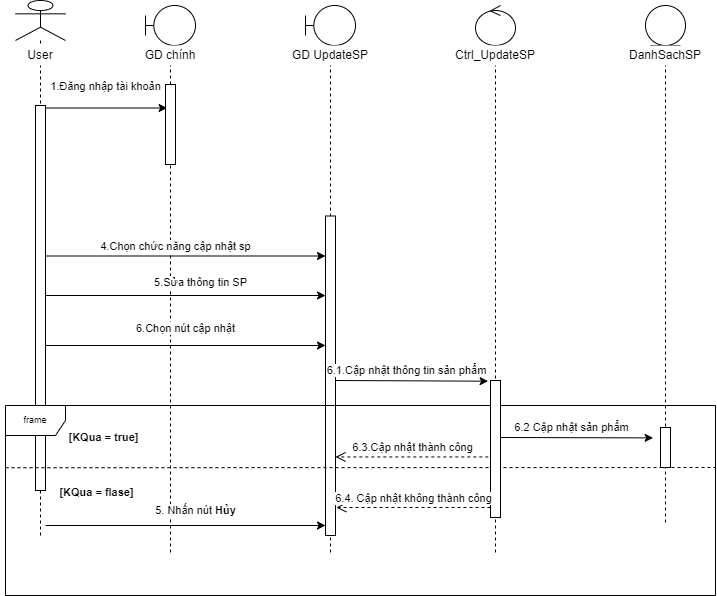

The diagram above was exported from draw.io. Its source (the exported page's mxGraphModel, read from the mxfile embedded in the PNG):
<mxGraphModel dx="1038" dy="489" grid="0" gridSize="10" guides="1" tooltips="1" connect="1" arrows="1" fold="1" page="1" pageScale="1" pageWidth="827" pageHeight="1169" math="0" shadow="0">
  <root>
    <mxCell id="BEnbwcUvVn9Uj_KjHgpj-0" />
    <mxCell id="BEnbwcUvVn9Uj_KjHgpj-1" parent="BEnbwcUvVn9Uj_KjHgpj-0" />
    <mxCell id="sLjorsWv6wVLjAweX14G-0" value="1.Đăng nhập tài khoản" style="endArrow=classic;html=1;entryX=0.164;entryY=-0.009;entryDx=0;entryDy=0;entryPerimeter=0;" parent="BEnbwcUvVn9Uj_KjHgpj-1" edge="1">
      <mxGeometry x="0.0258" y="22" width="50" height="50" relative="1" as="geometry">
        <mxPoint x="75.09999999999991" y="142.51999999999998" as="sourcePoint" />
        <mxPoint x="201.63999999999987" y="142.51999999999998" as="targetPoint" />
        <mxPoint as="offset" />
      </mxGeometry>
    </mxCell>
    <mxCell id="sLjorsWv6wVLjAweX14G-1" value="" style="shape=umlLifeline;participant=umlActor;perimeter=lifelinePerimeter;whiteSpace=wrap;html=1;container=1;collapsible=0;recursiveResize=0;verticalAlign=top;spacingTop=36;outlineConnect=0;fillColor=#ffffff;fontSize=9;" parent="BEnbwcUvVn9Uj_KjHgpj-1" vertex="1">
      <mxGeometry x="50" y="35" width="50" height="535" as="geometry" />
    </mxCell>
    <mxCell id="sLjorsWv6wVLjAweX14G-2" value="" style="html=1;points=[];perimeter=orthogonalPerimeter;fillColor=#ffffff;fontSize=9;" parent="sLjorsWv6wVLjAweX14G-1" vertex="1">
      <mxGeometry x="20" y="105" width="10" height="385" as="geometry" />
    </mxCell>
    <mxCell id="sLjorsWv6wVLjAweX14G-3" value="User" style="text;html=1;strokeColor=none;align=center;verticalAlign=middle;whiteSpace=wrap;rounded=0;fillColor=#ffffff;" parent="sLjorsWv6wVLjAweX14G-1" vertex="1">
      <mxGeometry x="-15" y="45" width="80" height="20" as="geometry" />
    </mxCell>
    <mxCell id="sLjorsWv6wVLjAweX14G-4" value="" style="shape=umlLifeline;participant=umlControl;perimeter=lifelinePerimeter;whiteSpace=wrap;html=1;container=1;collapsible=0;recursiveResize=0;verticalAlign=top;spacingTop=36;outlineConnect=0;" parent="BEnbwcUvVn9Uj_KjHgpj-1" vertex="1">
      <mxGeometry x="510" y="40" width="40" height="550" as="geometry" />
    </mxCell>
    <mxCell id="sLjorsWv6wVLjAweX14G-5" value="Ctrl_UpdateSP" style="text;html=1;strokeColor=none;align=center;verticalAlign=middle;whiteSpace=wrap;rounded=0;fillColor=#ffffff;" parent="BEnbwcUvVn9Uj_KjHgpj-1" vertex="1">
      <mxGeometry x="480" y="80" width="100" height="20" as="geometry" />
    </mxCell>
    <mxCell id="sLjorsWv6wVLjAweX14G-6" value="" style="shape=umlLifeline;participant=umlBoundary;perimeter=lifelinePerimeter;whiteSpace=wrap;html=1;container=1;collapsible=0;recursiveResize=0;verticalAlign=top;spacingTop=36;outlineConnect=0;" parent="BEnbwcUvVn9Uj_KjHgpj-1" vertex="1">
      <mxGeometry x="340" y="40" width="50" height="550" as="geometry" />
    </mxCell>
    <mxCell id="sLjorsWv6wVLjAweX14G-7" value="" style="html=1;points=[];perimeter=orthogonalPerimeter;fillColor=#ffffff;" parent="sLjorsWv6wVLjAweX14G-6" vertex="1">
      <mxGeometry x="20" y="210.5" width="10" height="319.5" as="geometry" />
    </mxCell>
    <mxCell id="sLjorsWv6wVLjAweX14G-8" value="" style="shape=umlLifeline;participant=umlEntity;perimeter=lifelinePerimeter;whiteSpace=wrap;html=1;container=1;collapsible=0;recursiveResize=0;verticalAlign=top;spacingTop=36;outlineConnect=0;" parent="BEnbwcUvVn9Uj_KjHgpj-1" vertex="1">
      <mxGeometry x="680" y="40" width="40" height="520" as="geometry" />
    </mxCell>
    <mxCell id="sLjorsWv6wVLjAweX14G-9" value="DanhSachSP" style="text;html=1;strokeColor=none;align=center;verticalAlign=middle;whiteSpace=wrap;rounded=0;fillColor=#ffffff;" parent="BEnbwcUvVn9Uj_KjHgpj-1" vertex="1">
      <mxGeometry x="660" y="80" width="80" height="20" as="geometry" />
    </mxCell>
    <mxCell id="sLjorsWv6wVLjAweX14G-10" value="" style="shape=umlLifeline;participant=umlBoundary;perimeter=lifelinePerimeter;whiteSpace=wrap;html=1;container=1;collapsible=0;recursiveResize=0;verticalAlign=top;spacingTop=36;outlineConnect=0;" parent="BEnbwcUvVn9Uj_KjHgpj-1" vertex="1">
      <mxGeometry x="180" y="40" width="50" height="550" as="geometry" />
    </mxCell>
    <mxCell id="sLjorsWv6wVLjAweX14G-11" value="" style="html=1;points=[];perimeter=orthogonalPerimeter;fillColor=#ffffff;" parent="sLjorsWv6wVLjAweX14G-10" vertex="1">
      <mxGeometry x="20" y="79" width="10" height="80" as="geometry" />
    </mxCell>
    <mxCell id="sLjorsWv6wVLjAweX14G-12" value="GD chính" style="text;html=1;strokeColor=none;align=center;verticalAlign=middle;whiteSpace=wrap;rounded=0;fillColor=#ffffff;" parent="BEnbwcUvVn9Uj_KjHgpj-1" vertex="1">
      <mxGeometry x="165" y="80" width="80" height="20" as="geometry" />
    </mxCell>
    <mxCell id="sLjorsWv6wVLjAweX14G-13" value="GD UpdateSP" style="text;html=1;strokeColor=none;align=center;verticalAlign=middle;whiteSpace=wrap;rounded=0;fillColor=#ffffff;" parent="BEnbwcUvVn9Uj_KjHgpj-1" vertex="1">
      <mxGeometry x="325" y="80" width="80" height="20" as="geometry" />
    </mxCell>
    <mxCell id="sLjorsWv6wVLjAweX14G-14" value="4.Chọn chức năng cập nhật sp" style="endArrow=classic;html=1;" parent="BEnbwcUvVn9Uj_KjHgpj-1" edge="1">
      <mxGeometry x="-0.0714" y="10" width="50" height="50" relative="1" as="geometry">
        <mxPoint x="80.00380952380942" y="290.5" as="sourcePoint" />
        <mxPoint x="360" y="290.5" as="targetPoint" />
        <mxPoint as="offset" />
      </mxGeometry>
    </mxCell>
    <mxCell id="sLjorsWv6wVLjAweX14G-15" value="6.Chọn nút cập nhật" style="endArrow=classic;html=1;" parent="BEnbwcUvVn9Uj_KjHgpj-1" edge="1">
      <mxGeometry y="17" width="50" height="50" relative="1" as="geometry">
        <mxPoint x="80.00380952380942" y="380" as="sourcePoint" />
        <mxPoint x="360" y="380" as="targetPoint" />
        <mxPoint as="offset" />
      </mxGeometry>
    </mxCell>
    <mxCell id="sLjorsWv6wVLjAweX14G-16" value="frame" style="shape=umlFrame;whiteSpace=wrap;html=1;fillColor=#ffffff;fontSize=9;" parent="BEnbwcUvVn9Uj_KjHgpj-1" vertex="1">
      <mxGeometry x="40" y="440" width="710" height="190" as="geometry" />
    </mxCell>
    <mxCell id="sLjorsWv6wVLjAweX14G-17" value="" style="endArrow=none;dashed=1;html=1;fontSize=9;" parent="BEnbwcUvVn9Uj_KjHgpj-1" edge="1">
      <mxGeometry width="50" height="50" relative="1" as="geometry">
        <mxPoint x="40" y="502.24" as="sourcePoint" />
        <mxPoint x="750" y="502" as="targetPoint" />
      </mxGeometry>
    </mxCell>
    <mxCell id="sLjorsWv6wVLjAweX14G-18" value="" style="html=1;points=[];perimeter=orthogonalPerimeter;fillColor=#ffffff;" parent="BEnbwcUvVn9Uj_KjHgpj-1" vertex="1">
      <mxGeometry x="695" y="462" width="10" height="40" as="geometry" />
    </mxCell>
    <mxCell id="sLjorsWv6wVLjAweX14G-19" value="" style="html=1;points=[];perimeter=orthogonalPerimeter;fillColor=#ffffff;fontSize=9;" parent="BEnbwcUvVn9Uj_KjHgpj-1" vertex="1">
      <mxGeometry x="525" y="415" width="10" height="137" as="geometry" />
    </mxCell>
    <mxCell id="sLjorsWv6wVLjAweX14G-20" value="6.1.Cập nhật thông tin sản phẩm" style="endArrow=classic;html=1;entryX=-0.238;entryY=0.005;entryDx=0;entryDy=0;entryPerimeter=0;" parent="BEnbwcUvVn9Uj_KjHgpj-1" target="sLjorsWv6wVLjAweX14G-19" edge="1">
      <mxGeometry x="-0.0714" y="10" width="50" height="50" relative="1" as="geometry">
        <mxPoint x="370" y="415" as="sourcePoint" />
        <mxPoint x="520" y="415" as="targetPoint" />
        <mxPoint as="offset" />
      </mxGeometry>
    </mxCell>
    <mxCell id="sLjorsWv6wVLjAweX14G-21" value="&lt;font style=&quot;font-size: 11px&quot;&gt;6.3.Cập nhật thành công&lt;/font&gt;" style="html=1;verticalAlign=bottom;endArrow=open;dashed=1;endSize=8;fontSize=9;exitX=-0.22;exitY=0.558;exitDx=0;exitDy=0;exitPerimeter=0;" parent="BEnbwcUvVn9Uj_KjHgpj-1" source="sLjorsWv6wVLjAweX14G-19" edge="1">
      <mxGeometry relative="1" as="geometry">
        <mxPoint x="520" y="505" as="sourcePoint" />
        <mxPoint x="370" y="491.4459999999999" as="targetPoint" />
      </mxGeometry>
    </mxCell>
    <mxCell id="sLjorsWv6wVLjAweX14G-22" value="6.2 Cập nhật sản phẩm" style="endArrow=classic;html=1;entryX=-0.238;entryY=0.005;entryDx=0;entryDy=0;entryPerimeter=0;" parent="BEnbwcUvVn9Uj_KjHgpj-1" edge="1">
      <mxGeometry x="-0.0714" y="10" width="50" height="50" relative="1" as="geometry">
        <mxPoint x="535" y="472" as="sourcePoint" />
        <mxPoint x="687.6199999999999" y="472.385" as="targetPoint" />
        <mxPoint as="offset" />
      </mxGeometry>
    </mxCell>
    <mxCell id="sLjorsWv6wVLjAweX14G-23" value="&lt;span style=&quot;font-size: 11px&quot;&gt;6.4. Cập nhật không thành công&lt;/span&gt;" style="html=1;verticalAlign=bottom;endArrow=open;dashed=1;endSize=8;fontSize=9;entryX=1.08;entryY=0.663;entryDx=0;entryDy=0;entryPerimeter=0;" parent="BEnbwcUvVn9Uj_KjHgpj-1" edge="1">
      <mxGeometry relative="1" as="geometry">
        <mxPoint x="525" y="541.9984999999999" as="sourcePoint" />
        <mxPoint x="370.79999999999995" y="541.9984999999999" as="targetPoint" />
      </mxGeometry>
    </mxCell>
    <mxCell id="sLjorsWv6wVLjAweX14G-24" value="5. Nhấn nút &lt;b&gt;Hủy&lt;/b&gt;" style="endArrow=classic;html=1;" parent="BEnbwcUvVn9Uj_KjHgpj-1" edge="1">
      <mxGeometry x="0.0714" y="15" width="50" height="50" relative="1" as="geometry">
        <mxPoint x="80.00380952380942" y="560" as="sourcePoint" />
        <mxPoint x="360" y="560" as="targetPoint" />
        <mxPoint as="offset" />
      </mxGeometry>
    </mxCell>
    <mxCell id="sLjorsWv6wVLjAweX14G-25" value="&lt;font style=&quot;font-size: 11px&quot;&gt;&lt;b&gt;[KQua = flase]&lt;/b&gt;&lt;/font&gt;" style="text;html=1;strokeColor=none;fillColor=none;align=center;verticalAlign=middle;whiteSpace=wrap;rounded=0;fontSize=9;" parent="BEnbwcUvVn9Uj_KjHgpj-1" vertex="1">
      <mxGeometry x="90" y="517" width="83" height="20" as="geometry" />
    </mxCell>
    <mxCell id="sLjorsWv6wVLjAweX14G-26" value="&lt;font style=&quot;font-size: 11px&quot;&gt;&lt;b&gt;[KQua = true]&lt;/b&gt;&lt;/font&gt;" style="text;html=1;strokeColor=none;fillColor=none;align=center;verticalAlign=middle;whiteSpace=wrap;rounded=0;fontSize=9;" parent="BEnbwcUvVn9Uj_KjHgpj-1" vertex="1">
      <mxGeometry x="97" y="462" width="83" height="20" as="geometry" />
    </mxCell>
    <mxCell id="sLjorsWv6wVLjAweX14G-27" value="5.Sửa thông tin SP" style="endArrow=classic;html=1;" parent="BEnbwcUvVn9Uj_KjHgpj-1" edge="1">
      <mxGeometry x="0.1071" y="13" width="50" height="50" relative="1" as="geometry">
        <mxPoint x="80.00380952380942" y="330" as="sourcePoint" />
        <mxPoint x="360" y="330" as="targetPoint" />
        <mxPoint as="offset" />
      </mxGeometry>
    </mxCell>
  </root>
</mxGraphModel>